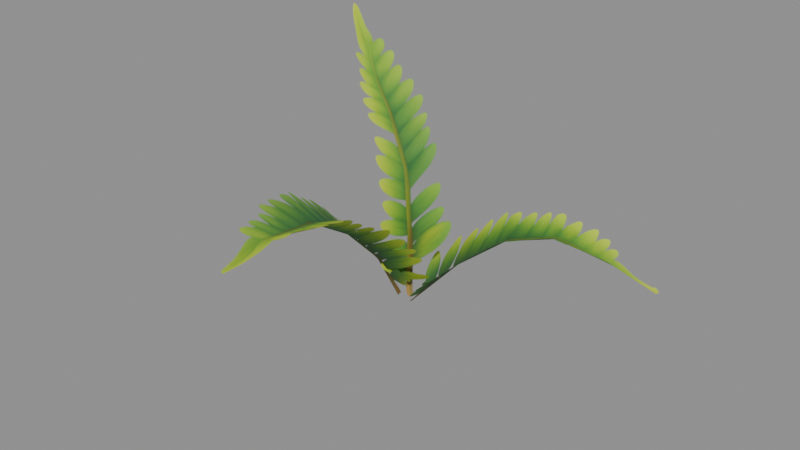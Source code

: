 # Source: source.blend  (saved by Blender 5.2.44; exported with 4.5.12 LTS)
import bpy
from mathutils import Matrix  # noqa: F401  (used for matrix-valued properties, if any)

bpy.ops.wm.read_factory_settings(use_empty=True)
scene = bpy.context.scene
scene.name = 'Scene'

# ---- images (referenced by path relative to the original .blend; pixels are not part of the script)
import os
ASSET_DIR = os.environ.get("B2B_ASSET_DIR", "")  # directory of the original .blend (textures are referenced by path, not embedded)
HERE = os.path.dirname(os.path.abspath(__file__))  # packed textures are extracted next to this script under _unpacked/

def load_image(name, relpath, width, height, colorspace="sRGB"):
    """Load a texture the original file referenced (path relative to the .blend, or extracted next to this script)."""
    p = next((c for c in (os.path.join(HERE, relpath), os.path.join(ASSET_DIR, relpath)) if relpath and os.path.exists(c)), "")
    if p:
        img = bpy.data.images.load(p, check_existing=True)
        img.name = name
    else:  # same state as the original file: an image datablock whose file is absent (Cycles renders it pink)
        img = bpy.data.images.new(name, width, height)
        img.source = "FILE"
        img.filepath = "//" + (relpath or name)
    img.colorspace_settings.name = colorspace
    return img
img_pl_fern_albedo_png_002 = load_image('PL_Fern_Albedo.png.002', '_unpacked/albedo.820f011d.png', 1024, 1024, 'sRGB')

# ---- materials (node trees are filled in below, after node groups)
mat_pl_pl_fern_sword = bpy.data.materials.new('PL pl-fern-sword')

# ---- material node trees
mat_pl_pl_fern_sword.use_nodes = True; mat_pl_pl_fern_sword.node_tree.nodes.clear()
_N = mat_pl_pl_fern_sword.node_tree.nodes; _L = mat_pl_pl_fern_sword.node_tree.links
n0 = _N.new('ShaderNodeBsdfPrincipled'); n0.name = 'Principled BSDF'; n0.location = (-200, 100)
n0.inputs[2].default_value = 0.9
n0.inputs[10].default_value = 0.005
n1 = _N.new('ShaderNodeOutputMaterial'); n1.name = 'Material Output'; n1.location = (200, 100)
n2 = _N.new('ShaderNodeTexImage'); n2.name = 'Image Texture'; n2.location = (0, 0)
n2.image = img_pl_fern_albedo_png_002
_L.new(n0.outputs[0], n1.inputs[0])
_L.new(n2.outputs[0], n0.inputs[0])
_L.new(n2.outputs[1], n0.inputs[4])
n1.is_active_output = True

# ---- meshes
me_pl_sword_fern_vare = bpy.data.meshes.new('PL_Sword_Fern_VarE')
me_pl_sword_fern_vare.from_pydata([(-0.1354, -0.948, 0.7776), (-0.09063, -0.4727, 0.8306), (-0.2498, -0.5342, 0.7551), (-0.09165, -0.1531, 0.7515), (-0.3115, -0.2338, 0.6887), (-0.09414, 0.07839, 0.6028), (-0.3212, 0.01183, 0.5311), (-0.07278, 0.3111, 0.3744), (-0.3437, 0.2413, 0.3051), (-0.5561, 0.04425, 0.6283), (-0.5901, 0.2729, 0.4029), (-0.5148, -0.202, 0.7861), (-0.4629, -0.5002, 0.8511), (-0.3752, 0.4414, -0.01406), (-0.2054, 0.5037, 0.06084), (-0.479, 0.4835, 0.07591), (0.3329, 0.7634, 0.4233), (0.01352, 0.8547, 0.4673), (0.1123, 0.663, 0.3785), (0.2386, 0.9095, 0.5089), (-0.2245, 0.8126, 0.2995), (-0.1055, 0.5726, 0.2098), (0.1667, 0.4823, 0.4598), (-0.02871, 0.3106, 0.2877), (0.3787, 0.6112, 0.5057), (0.6309, 0.71, 0.4303), (0.6035, 0.8287, 0.348), (0.8812, 0.9122, 0.2056), (0.5352, 0.948, 0.4354), (-0.3122, 0.4455, -0.03), (-0.4202, 0.6543, 0.05878), (-0.2758, 0.3134, 0.05259), (-0.4726, 0.4904, 0.9566), (-0.3806, 0.2754, 0.7166), (-0.3594, 0.4709, 0.6894), (-0.4797, 0.3111, 0.9678), (-0.3399, 0.2363, 0.3974), (-0.312, 0.4456, 0.3685), (-0.2346, 0.6139, 0.7158), (-0.1688, 0.6161, 0.3806), (-0.3504, 0.6326, 0.9878), (-0.5455, 0.6329, 1.223), (-0.6461, 0.5474, 1.198), (-0.8812, 0.6785, 1.409), (-0.6366, 0.4244, 1.226), (-0.3193, 0.4649, -0.02614), (-0.3413, 0.2665, -0.000195), (-0.2219, 0.5452, 0.001073)], [], [(0, 1, 2), (3, 2, 1), (4, 5, 6), (5, 4, 3), (7, 6, 5), (6, 7, 8), (8, 9, 6), (9, 8, 10), (11, 6, 9), (11, 4, 6), (4, 12, 2), (12, 4, 11), (0, 2, 12), (3, 4, 2), (7, 13, 8), (13, 7, 14), (15, 8, 13), (15, 10, 8), (16, 17, 18), (17, 16, 19), (20, 18, 17), (18, 20, 21), (21, 22, 18), (22, 21, 23), (24, 18, 22), (24, 16, 18), (16, 25, 26), (25, 16, 24), (27, 26, 25), (27, 28, 26), (19, 26, 28), (19, 16, 26), (20, 29, 21), (29, 20, 30), (31, 21, 29), (31, 23, 21), (32, 33, 34), (33, 32, 35), (36, 34, 33), (34, 36, 37), (37, 38, 34), (38, 37, 39), (40, 34, 38), (40, 32, 34), (32, 41, 42), (41, 32, 40), (43, 42, 41), (43, 44, 42), (35, 42, 44), (35, 32, 42), (36, 45, 37), (45, 36, 46), (47, 37, 45), (47, 39, 37)])
me_pl_sword_fern_vare.polygons.foreach_set('use_smooth', [True] * 54)
_uv = me_pl_sword_fern_vare.uv_layers.new(name='UVMap')
_uv.uv.foreach_set('vector', [0.3779, 0.9938, 0.3524, 0.8682, 0.4053, 0.8682, 0.3435, 0.7635, 0.4053, 0.8682, 0.3524, 0.8682, 0.4173, 0.7692, 0.3359, 0.6721, 0.4116, 0.6721, 0.3359, 0.6721, 0.4173, 0.7692, 0.3435, 0.7635, 0.3189, 0.5676, 0.4116, 0.6721, 0.3359, 0.6721, 0.4116, 0.6721, 0.3189, 0.5676, 0.4093, 0.5676, 0.4093, 0.5676, 0.4905, 0.6721, 0.4116, 0.6721, 0.4905, 0.6721, 0.4093, 0.5676, 0.4921, 0.5676, 0.4858, 0.7704, 0.4116, 0.6721, 0.4905, 0.6721, 0.4858, 0.7704, 0.4173, 0.7692, 0.4116, 0.6721, 0.4173, 0.7692, 0.477, 0.8682, 0.4053, 0.8682, 0.477, 0.8682, 0.4173, 0.7692, 0.4858, 0.7704, 0.3779, 0.9938, 0.4053, 0.8682, 0.477, 0.8682, 0.3435, 0.7635, 0.4173, 0.7692, 0.4053, 0.8682, 0.3189, 0.5676, 0.4089, 0.4555, 0.4093, 0.5676, 0.4089, 0.4555, 0.3189, 0.5676, 0.3524, 0.4555, 0.444, 0.4555, 0.4093, 0.5676, 0.4089, 0.4555, 0.444, 0.4555, 0.4921, 0.5676, 0.4093, 0.5676, 0.2484, 0.6588, 0.3198, 0.7534, 0.2476, 0.7557, 0.3198, 0.7534, 0.2484, 0.6588, 0.3061, 0.6623, 0.3385, 0.8574, 0.2476, 0.7557, 0.3198, 0.7534, 0.2476, 0.7557, 0.3385, 0.8574, 0.2489, 0.8601, 0.2489, 0.8601, 0.1856, 0.7581, 0.2476, 0.7557, 0.1856, 0.7581, 0.2489, 0.8601, 0.159, 0.8676, 0.1963, 0.6597, 0.2476, 0.7557, 0.1856, 0.7581, 0.1963, 0.6597, 0.2484, 0.6588, 0.2476, 0.7557, 0.2484, 0.6588, 0.1918, 0.5616, 0.2312, 0.5594, 0.1918, 0.5616, 0.2484, 0.6588, 0.1963, 0.6597, 0.2183, 0.4602, 0.2312, 0.5594, 0.1918, 0.5616, 0.2183, 0.4602, 0.2772, 0.5578, 0.2312, 0.5594, 0.3061, 0.6623, 0.2312, 0.5594, 0.2772, 0.5578, 0.3061, 0.6623, 0.2484, 0.6588, 0.2312, 0.5594, 0.3385, 0.8574, 0.2371, 0.9721, 0.2489, 0.8601, 0.2371, 0.9721, 0.3385, 0.8574, 0.3157, 0.9704, 0.1923, 0.9732, 0.2489, 0.8601, 0.2371, 0.9721, 0.1923, 0.9732, 0.159, 0.8676, 0.2489, 0.8601, 0.09287, 0.7961, 0.03281, 0.7036, 0.09524, 0.6992, 0.03281, 0.7036, 0.09287, 0.7961, 0.03684, 0.7943, 0.01909, 0.6003, 0.09524, 0.6992, 0.03281, 0.7036, 0.09524, 0.6992, 0.01909, 0.6003, 0.08659, 0.5949, 0.08659, 0.5949, 0.1554, 0.695, 0.09524, 0.6992, 0.1554, 0.695, 0.08659, 0.5949, 0.1572, 0.5848, 0.1526, 0.7937, 0.09524, 0.6992, 0.1554, 0.695, 0.1526, 0.7937, 0.09287, 0.7961, 0.09524, 0.6992, 0.09287, 0.7961, 0.1335, 0.8916, 0.09409, 0.8949, 0.1335, 0.8916, 0.09287, 0.7961, 0.1526, 0.7937, 0.1099, 0.9954, 0.09409, 0.8949, 0.1335, 0.8916, 0.1099, 0.9954, 0.05787, 0.8979, 0.09409, 0.8949, 0.03684, 0.7943, 0.09409, 0.8949, 0.05787, 0.8979, 0.03684, 0.7943, 0.09287, 0.7961, 0.09409, 0.8949, 0.01909, 0.6003, 0.08335, 0.4773, 0.08659, 0.5949, 0.08335, 0.4773, 0.01909, 0.6003, 0.01991, 0.4814, 0.1208, 0.475, 0.08659, 0.5949, 0.08335, 0.4773, 0.1208, 0.475, 0.1572, 0.5848, 0.08659, 0.5949])
me_pl_sword_fern_vare.materials.append(mat_pl_pl_fern_sword)
me_pl_sword_fern_vare.update()
me_pl_sword_fern_vare.normals_split_custom_set([tuple(v) for v in zip(*[iter([0.01486, 0.05827, 0.9982, -0.4594, 0.1063, 0.8819, 0.018, 0.1499, 0.9885, -0.3972, 0.3555, 0.8461, 0.018, 0.1499, 0.9885, -0.4594, 0.1063, 0.8819, 0.06894, 0.3812, 0.9219, -0.3974, 0.5819, 0.7095, -0.003498, 0.6381, 0.7699, -0.3974, 0.5819, 0.7095, 0.06894, 0.3812, 0.9219, -0.3972, 0.3555, 0.8461, -0.3745, 0.6925, 0.6166, -0.003498, 0.6381, 0.7699, -0.3974, 0.5819, 0.7095, -0.003498, 0.6381, 0.7699, -0.3745, 0.6925, 0.6166, 0.01796, 0.7679, 0.6403, 0.01796, 0.7679, 0.6403, 0.3699, 0.6116, 0.6994, -0.003498, 0.6381, 0.7699, 0.3699, 0.6116, 0.6994, 0.01796, 0.7679, 0.6403, 0.3374, 0.7068, 0.6218, 0.4342, 0.4046, 0.8049, -0.003498, 0.6381, 0.7699, 0.3699, 0.6116, 0.6994, 0.4342, 0.4046, 0.8049, 0.06894, 0.3812, 0.9219, -0.003498, 0.6381, 0.7699, 0.06894, 0.3812, 0.9219, 0.4355, 0.2401, 0.8676, 0.018, 0.1499, 0.9885, 0.4355, 0.2401, 0.8676, 0.06894, 0.3812, 0.9219, 0.4342, 0.4046, 0.8049, 0.01486, 0.05827, 0.9982, 0.018, 0.1499, 0.9885, 0.4355, 0.2401, 0.8676, -0.3972, 0.3555, 0.8461, 0.06894, 0.3812, 0.9219, 0.018, 0.1499, 0.9885, -0.3745, 0.6925, 0.6166, 0.0853, 0.8238, 0.5604, 0.01796, 0.7679, 0.6403, 0.0853, 0.8238, 0.5604, -0.3745, 0.6925, 0.6166, -0.4951, 0.6312, 0.597, 0.527, 0.7207, 0.4505, 0.01796, 0.7679, 0.6403, 0.0853, 0.8238, 0.5604, 0.527, 0.7207, 0.4505, 0.3374, 0.7068, 0.6218, 0.01796, 0.7679, 0.6403, 0.03727, 0.01328, 0.9992, -0.2281, -0.5207, 0.8227, -0.399, -0.1306, 0.9076, -0.2281, -0.5207, 0.8227, 0.03727, 0.01328, 0.9992, 0.09702, -0.47, 0.8773, -0.4382, -0.5179, 0.7347, -0.399, -0.1306, 0.9076, -0.2281, -0.5207, 0.8227, -0.399, -0.1306, 0.9076, -0.4382, -0.5179, 0.7347, -0.5997, -0.2404, 0.7633, -0.5997, -0.2404, 0.7633, -0.5343, 0.1812, 0.8256, -0.399, -0.1306, 0.9076, -0.5343, 0.1812, 0.8256, -0.5997, -0.2404, 0.7633, -0.6799, 0.01856, 0.733, -0.1696, 0.4132, 0.8947, -0.399, -0.1306, 0.9076, -0.5343, 0.1812, 0.8256, -0.1696, 0.4132, 0.8947, 0.03727, 0.01328, 0.9992, -0.399, -0.1306, 0.9076, 0.03727, 0.01328, 0.9992, 0.1264, 0.5656, 0.815, 0.335, 0.1482, 0.9305, 0.1264, 0.5656, 0.815, 0.03727, 0.01328, 0.9992, -0.1696, 0.4132, 0.8947, 0.4108, 0.1632, 0.897, 0.335, 0.1482, 0.9305, 0.1264, 0.5656, 0.815, 0.4108, 0.1632, 0.897, 0.338, -0.4227, 0.8409, 0.335, 0.1482, 0.9305, 0.09702, -0.47, 0.8773, 0.335, 0.1482, 0.9305, 0.338, -0.4227, 0.8409, 0.09702, -0.47, 0.8773, 0.03727, 0.01328, 0.9992, 0.335, 0.1482, 0.9305, -0.4382, -0.5179, 0.7347, -0.687, -0.1841, 0.703, -0.5997, -0.2404, 0.7633, -0.687, -0.1841, 0.703, -0.4382, -0.5179, 0.7347, -0.4475, -0.5358, 0.716, -0.7528, 0.1, 0.6507, -0.5997, -0.2404, 0.7633, -0.687, -0.1841, 0.703, -0.7528, 0.1, 0.6507, -0.6799, 0.01856, 0.733, -0.5997, -0.2404, 0.7633, 0.7997, -0.3516, 0.4866, 0.9622, -0.06107, 0.2653, 0.8765, -0.3989, 0.2694, 0.9622, -0.06107, 0.2653, 0.7997, -0.3516, 0.4866, 0.8921, 0.01422, 0.4517, 0.9909, -0.1147, 0.07053, 0.8765, -0.3989, 0.2694, 0.9622, -0.06107, 0.2653, 0.8765, -0.3989, 0.2694, 0.9909, -0.1147, 0.07053, 0.9106, -0.4076, 0.06846, 0.9106, -0.4076, 0.06846, 0.7125, -0.6584, 0.2428, 0.8765, -0.3989, 0.2694, 0.7125, -0.6584, 0.2428, 0.9106, -0.4076, 0.06846, 0.7603, -0.6442, 0.08331, 0.6463, -0.6446, 0.4085, 0.8765, -0.3989, 0.2694, 0.7125, -0.6584, 0.2428, 0.6463, -0.6446, 0.4085, 0.7997, -0.3516, 0.4866, 0.8765, -0.3989, 0.2694, 0.7997, -0.3516, 0.4866, 0.4554, -0.6618, 0.5955, 0.6733, -0.2555, 0.6938, 0.4554, -0.6618, 0.5955, 0.7997, -0.3516, 0.4866, 0.6463, -0.6446, 0.4085, 0.568, -0.2451, 0.7857, 0.6733, -0.2555, 0.6938, 0.4554, -0.6618, 0.5955, 0.568, -0.2451, 0.7857, 0.8244, 0.186, 0.5346, 0.6733, -0.2555, 0.6938, 0.8921, 0.01422, 0.4517, 0.6733, -0.2555, 0.6938, 0.8244, 0.186, 0.5346, 0.8921, 0.01422, 0.4517, 0.7997, -0.3516, 0.4866, 0.6733, -0.2555, 0.6938, 0.9909, -0.1147, 0.07053, 0.8808, -0.4721, -0.03502, 0.9106, -0.4076, 0.06846, 0.8808, -0.4721, -0.03502, 0.9909, -0.1147, 0.07053, 0.9937, -0.1113, -0.01178, 0.6808, -0.7317, -0.03146, 0.9106, -0.4076, 0.06846, 0.8808, -0.4721, -0.03502, 0.6808, -0.7317, -0.03146, 0.7603, -0.6442, 0.08331, 0.9106, -0.4076, 0.06846])] * 3)])

# ---- objects
ob_pl_fern_sword = bpy.data.objects.new('pl-fern-sword', me_pl_sword_fern_vare)

# ---- transforms, parenting, visibility, modifiers, constraints
ob_pl_fern_sword.location = (0.0, 0.0, 0.0)
ob_pl_fern_sword.color = (0.8, 0.8, 0.8, 1.0)

# ---- collection membership
scene.collection.objects.link(ob_pl_fern_sword)

# ---- scene / render settings (as saved in the file)
scene.frame_start = 1; scene.frame_end = 250; scene.frame_set(1)
scene.render.engine = 'BLENDER_EEVEE_NEXT'
scene.render.bake_bias = 0.0
scene.render.bake_samples = 0
scene.render.compositor_device = 'GPU'
scene.eevee.use_volume_custom_range = False
scene.eevee.fast_gi_thickness_near = 0.1
scene.eevee.fast_gi_thickness_far = 0.0
scene.eevee.ray_tracing_options.screen_trace_thickness = 0.1
bpy.context.view_layer.update()

# ---- added for rendering (the .blend has no active camera and no usable light): camera, sun + grey world if the file has none
cam_auto = bpy.data.cameras.new('AutoCamera')
cam_auto.lens = 50.0
cam_auto.sensor_width = 36.0
cam_auto.clip_end = 1000.0
ob_auto_camera = bpy.data.objects.new('AutoCamera', cam_auto)
scene.collection.objects.link(ob_auto_camera)
ob_auto_camera.location = (2.74024, -3.28828, 2.88178)
ob_auto_camera.rotation_euler = (1.09748, -7.21219e-08, 0.694738)
scene.camera = ob_auto_camera
light_auto_sun = bpy.data.lights.new('AutoSun', 'SUN')
light_auto_sun.energy = 3.0
light_auto_sun.angle = 0.0523599
ob_auto_sun = bpy.data.objects.new('AutoSun', light_auto_sun)
scene.collection.objects.link(ob_auto_sun)
ob_auto_sun.rotation_euler = (0.872665, 0.174533, 0.523599)
if scene.world is None:
    world_auto = bpy.data.worlds.new('AutoWorld')
    world_auto.color = (0.3, 0.3, 0.3)
    scene.world = world_auto
bpy.context.view_layer.update()
